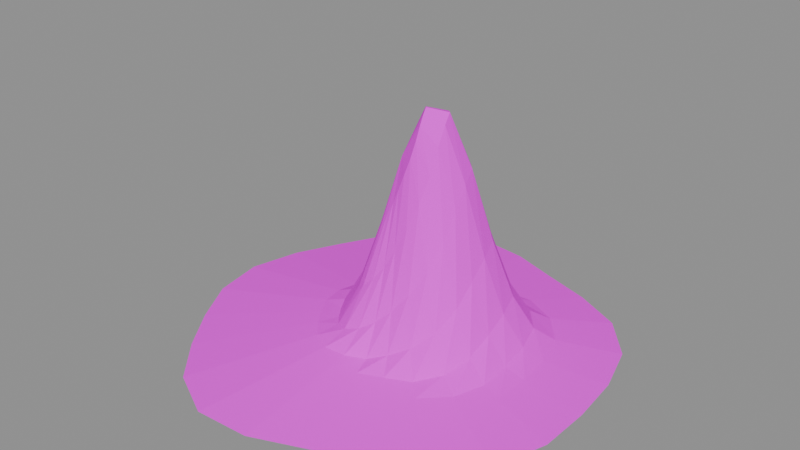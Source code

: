 # Source: needle_mountain_far.blend  (saved by Blender 4.5.90; exported with 4.5.12 LTS)
import bpy
from mathutils import Matrix  # noqa: F401  (used for matrix-valued properties, if any)

bpy.ops.wm.read_factory_settings(use_empty=True)
scene = bpy.context.scene
scene.name = 'Scene'

# ---- images (referenced by path relative to the original .blend; pixels are not part of the script)
import os
ASSET_DIR = os.environ.get("B2B_ASSET_DIR", "")  # directory of the original .blend (textures are referenced by path, not embedded)
HERE = os.path.dirname(os.path.abspath(__file__))  # packed textures are extracted next to this script under _unpacked/

def load_image(name, relpath, width, height, colorspace="sRGB"):
    """Load a texture the original file referenced (path relative to the .blend, or extracted next to this script)."""
    p = next((c for c in (os.path.join(HERE, relpath), os.path.join(ASSET_DIR, relpath)) if relpath and os.path.exists(c)), "")
    if p:
        img = bpy.data.images.load(p, check_existing=True)
        img.name = name
    else:  # same state as the original file: an image datablock whose file is absent (Cycles renders it pink)
        img = bpy.data.images.new(name, width, height)
        img.source = "FILE"
        img.filepath = "//" + (relpath or name)
    img.colorspace_settings.name = colorspace
    return img
img_strata_paint_png = load_image('strata_paint.png', 'strata_paint.png', 1024, 1024, 'sRGB')

# ---- materials (node trees are filled in below, after node groups)
mat_mat_strata_paint_png_002 = bpy.data.materials.new('MAT_strata_paint.png.002')

# ---- material node trees
mat_mat_strata_paint_png_002.use_nodes = True; mat_mat_strata_paint_png_002.node_tree.nodes.clear()
_N = mat_mat_strata_paint_png_002.node_tree.nodes; _L = mat_mat_strata_paint_png_002.node_tree.links
n0 = _N.new('ShaderNodeBsdfPrincipled'); n0.name = 'Principled BSDF'; n0.location = (-200, 100)
n0.inputs[2].default_value = 0.95
n0.inputs[13].default_value = 0.15
n1 = _N.new('ShaderNodeOutputMaterial'); n1.name = 'Material Output'; n1.location = (200, 100)
n2 = _N.new('ShaderNodeTexImage'); n2.name = 'Image Texture'; n2.location = (0, 0)
n2.image = img_strata_paint_png
_L.new(n0.outputs[0], n1.inputs[0])
_L.new(n2.outputs[0], n0.inputs[0])
n1.is_active_output = True

# ---- meshes
me_needle_mountain = bpy.data.meshes.new('needle_mountain')
me_needle_mountain.from_pydata([(0.0, 0.0, 0.7982), (0.08614, 0.0, 0.9442), (0.08583, -0.023, 0.8897), (0.07829, -0.0452, 0.8253), (0.06145, -0.06145, 0.7577), (0.04098, -0.07098, 0.6923), (0.02129, -0.07944, 0.6336), (5.388e-18, -0.08799, 0.5843), (-0.02388, -0.08912, 0.5458), (-0.04516, -0.07822, 0.5191), (-0.06059, -0.06059, 0.5042), (-0.07326, -0.04229, 0.5012), (-0.08409, -0.02253, 0.51), (-0.08786, -1.076e-17, 0.5308), (-0.08224, 0.02204, 0.5633), (-0.0724, 0.0418, 0.6072), (-0.06159, 0.06159, 0.6615), (-0.04602, 0.07971, 0.7239), (-0.02375, 0.08863, 0.791), (-1.58e-17, 0.08601, 0.8578), (0.02115, 0.07895, 0.9181), (0.04184, 0.07247, 0.9655), (0.06244, 0.06244, 0.994), (0.07743, 0.04471, 1.0), (0.08398, 0.0225, 0.9826), (0.1723, 0.0, 0.8786), (0.1717, -0.046, 0.78), (0.1566, -0.0904, 0.6713), (0.1229, -0.1229, 0.5657), (0.08196, -0.142, 0.4724), (0.04257, -0.1589, 0.3956), (1.078e-17, -0.176, 0.3364), (-0.04776, -0.1782, 0.2936), (-0.09032, -0.1564, 0.2655), (-0.1212, -0.1212, 0.2505), (-0.1465, -0.08459, 0.2475), (-0.1682, -0.04507, 0.2564), (-0.1757, -2.152e-17, 0.2776), (-0.1645, 0.04407, 0.3127), (-0.1448, 0.0836, 0.3634), (-0.1232, 0.1232, 0.4312), (-0.09204, 0.1594, 0.5164), (-0.04749, 0.1773, 0.6166), (-3.16e-17, 0.172, 0.7251), (0.04231, 0.1579, 0.8308), (0.08368, 0.1449, 0.9186), (0.1249, 0.1249, 0.9738), (0.1549, 0.08941, 0.9855), (0.168, 0.045, 0.9516), (0.2584, 0.0, 0.6431), (0.2575, -0.06899, 0.538), (0.2349, -0.1356, 0.4295), (0.1843, -0.1843, 0.3323), (0.1229, -0.2129, 0.2535), (0.06386, -0.2383, 0.1943), (1.616e-17, -0.264, 0.1524), (-0.07164, -0.2674, 0.1243), (-0.1355, -0.2347, 0.1069), (-0.1818, -0.1818, 0.09792), (-0.2198, -0.1269, 0.09617), (-0.2523, -0.0676, 0.1014), (-0.2636, -3.228e-17, 0.1142), (-0.2467, 0.06611, 0.1366), (-0.2172, 0.1254, 0.1711), (-0.1848, 0.1848, 0.2211), (-0.1381, 0.2391, 0.2898), (-0.07124, 0.2659, 0.3781), (-4.74e-17, 0.258, 0.4822), (0.06346, 0.2368, 0.5913), (0.1255, 0.2174, 0.6876), (0.1873, 0.1873, 0.7504), (0.2323, 0.1341, 0.764), (0.2519, 0.06751, 0.7249), (0.3446, 0.0, 0.3703), (0.3433, -0.09199, 0.2919), (0.3132, -0.1808, 0.2162), (0.2458, -0.2458, 0.1535), (0.1639, -0.2839, 0.107), (0.08515, -0.3178, 0.07509), (2.155e-17, -0.352, 0.07376), (-0.09552, -0.3565, 0.07376), (-0.1806, -0.3129, 0.07376), (-0.2424, -0.2424, 0.07376), (-0.293, -0.1692, 0.07376), (-0.3364, -0.09013, 0.07376), (-0.3514, -4.304e-17, 0.07376), (-0.329, 0.08815, 0.07376), (-0.2896, 0.1672, 0.07376), (-0.2463, 0.2463, 0.08919), (-0.1841, 0.3188, 0.1279), (-0.09499, 0.3545, 0.1824), (-6.32e-17, 0.344, 0.2522), (0.08462, 0.3158, 0.3311), (0.1674, 0.2899, 0.4048), (0.2498, 0.2498, 0.4549), (0.3097, 0.1788, 0.4659), (0.3359, 0.09001, 0.4344), (0.4307, 0.0, 0.1677), (0.4292, -0.115, 0.1246), (0.3915, -0.226, 0.08558), (0.3072, -0.3072, 0.06147), (0.2049, -0.3549, 0.06147), (0.1064, -0.3972, 0.06147), (2.694e-17, -0.44, 0.06147), (-0.1194, -0.4456, 0.06147), (-0.2258, -0.3911, 0.06147), (-0.303, -0.303, 0.06147), (-0.3663, -0.2115, 0.06147), (-0.4205, -0.1127, 0.06147), (-0.4393, -5.38e-17, 0.06147), (-0.4112, 0.1102, 0.06147), (-0.362, 0.209, 0.06147), (-0.3079, 0.3079, 0.06147), (-0.2301, 0.3985, 0.06147), (-0.1187, 0.4431, 0.0692), (-7.9e-17, 0.43, 0.1038), (0.1058, 0.3947, 0.1458), (0.2092, 0.3624, 0.1875), (0.3122, 0.3122, 0.2169), (0.3872, 0.2235, 0.2235), (0.4199, 0.1125, 0.2047), (0.5169, 0.0, 0.05976), (0.515, -0.138, 0.04918), (0.4697, -0.2712, 0.04918), (0.3687, -0.3687, 0.04918), (0.2459, -0.4259, 0.04918), (0.1277, -0.4767, 0.04918), (3.233e-17, -0.528, 0.04918), (-0.1433, -0.5347, 0.04918), (-0.271, -0.4693, 0.04918), (-0.3636, -0.3636, 0.04918), (-0.4395, -0.2538, 0.04918), (-0.5046, -0.1352, 0.04918), (-0.5271, -6.456e-17, 0.04918), (-0.4934, 0.1322, 0.04918), (-0.4344, 0.2508, 0.04918), (-0.3695, 0.3695, 0.04918), (-0.2761, 0.4782, 0.04918), (-0.1425, 0.5318, 0.04918), (-9.48e-17, 0.516, 0.04918), (0.1269, 0.4737, 0.05052), (0.251, 0.4348, 0.06831), (0.3747, 0.3747, 0.08135), (0.4646, 0.2682, 0.08434), (0.5039, 0.135, 0.07592), (0.603, 0.0, 0.03688), (0.6008, -0.161, 0.03688), (0.548, -0.3164, 0.03688), (0.4302, -0.4302, 0.03688), (0.2869, -0.4969, 0.03688), (0.149, -0.5561, 0.03688), (3.772e-17, -0.6159, 0.03688), (-0.1672, -0.6239, 0.03688), (-0.3161, -0.5475, 0.03688), (-0.4242, -0.4242, 0.03688), (-0.5128, -0.2961, 0.03688), (-0.5887, -0.1577, 0.03688), (-0.615, -7.531e-17, 0.03688), (-0.5757, 0.1543, 0.03688), (-0.5068, 0.2926, 0.03688), (-0.4311, 0.4311, 0.03688), (-0.3221, 0.558, 0.03688), (-0.1662, 0.6204, 0.03688), (-1.106e-16, 0.6021, 0.03688), (0.1481, 0.5526, 0.03688), (0.2929, 0.5073, 0.03688), (0.4371, 0.4371, 0.03688), (0.542, 0.3129, 0.03688), (0.5878, 0.1575, 0.03688), (0.6892, 0.0, 0.02459), (0.6866, -0.184, 0.02459), (0.6263, -0.3616, 0.02459), (0.4916, -0.4916, 0.02459), (0.3278, -0.5678, 0.02459), (0.1703, -0.6356, 0.02459), (4.31e-17, -0.7039, 0.02459), (-0.191, -0.713, 0.02459), (-0.3613, -0.6257, 0.02459), (-0.4848, -0.4848, 0.02459), (-0.5861, -0.3384, 0.02459), (-0.6727, -0.1803, 0.02459), (-0.7028, -8.607e-17, 0.02459), (-0.6579, 0.1763, 0.02459), (-0.5792, 0.3344, 0.02459), (-0.4927, 0.4927, 0.02459), (-0.3682, 0.6377, 0.02459), (-0.19, 0.709, 0.02459), (-1.264e-16, 0.6881, 0.02459), (0.1692, 0.6316, 0.02459), (0.3347, 0.5798, 0.02459), (0.4995, 0.4995, 0.02459), (0.6195, 0.3576, 0.02459), (0.6718, 0.18, 0.02459), (0.7753, 0.0, 0.01229), (0.7725, -0.207, 0.01229), (0.7046, -0.4068, 0.01229), (0.553, -0.553, 0.01229), (0.3688, -0.6388, 0.01229), (0.1916, -0.715, 0.01229), (4.849e-17, -0.7919, 0.01229), (-0.2149, -0.8021, 0.01229), (-0.4064, -0.704, 0.01229), (-0.5453, -0.5453, 0.01229), (-0.6593, -0.3807, 0.01229), (-0.7568, -0.2028, 0.01229), (-0.7907, -9.683e-17, 0.01229), (-0.7402, 0.1983, 0.01229), (-0.6516, 0.3762, 0.01229), (-0.5543, 0.5543, 0.01229), (-0.4142, 0.7174, 0.01229), (-0.2137, 0.7976, 0.01229), (-1.422e-16, 0.7741, 0.01229), (0.1904, 0.7105, 0.01229), (0.3766, 0.6522, 0.01229), (0.562, 0.562, 0.01229), (0.6969, 0.4023, 0.01229), (0.7558, 0.2025, 0.01229), (0.8614, 0.0, 0.0), (0.8583, -0.23, 0.0), (0.7829, -0.452, 0.0), (0.6145, -0.6145, 0.0), (0.4098, -0.7098, 0.0), (0.2129, -0.7944, 0.0), (5.388e-17, -0.8799, 0.0), (-0.2388, -0.8912, 0.0), (-0.4516, -0.7822, 0.0), (-0.6059, -0.6059, 0.0), (-0.7326, -0.4229, 0.0), (-0.8409, -0.2253, 0.0), (-0.8786, -1.076e-16, 0.0), (-0.8224, 0.2204, 0.0), (-0.724, 0.418, 0.0), (-0.6159, 0.6159, 0.0), (-0.4602, 0.7971, 0.0), (-0.2375, 0.8863, 0.0), (-1.58e-16, 0.8601, 0.0), (0.2115, 0.7895, 0.0), (0.4184, 0.7247, 0.0), (0.6244, 0.6244, 0.0), (0.7743, 0.4471, 0.0), (0.8398, 0.225, 0.0)], [], [(0, 2, 1), (0, 3, 2), (0, 4, 3), (0, 5, 4), (0, 6, 5), (0, 7, 6), (0, 8, 7), (0, 9, 8), (0, 10, 9), (0, 11, 10), (0, 12, 11), (0, 13, 12), (0, 14, 13), (0, 15, 14), (0, 16, 15), (0, 17, 16), (0, 18, 17), (0, 19, 18), (0, 20, 19), (0, 21, 20), (0, 22, 21), (0, 23, 22), (0, 24, 23), (0, 1, 24), (1, 2, 26, 25), (2, 3, 27, 26), (3, 4, 28, 27), (4, 5, 29, 28), (5, 6, 30, 29), (6, 7, 31, 30), (7, 8, 32, 31), (8, 9, 33, 32), (9, 10, 34, 33), (10, 11, 35, 34), (11, 12, 36, 35), (12, 13, 37, 36), (13, 14, 38, 37), (14, 15, 39, 38), (15, 16, 40, 39), (16, 17, 41, 40), (17, 18, 42, 41), (18, 19, 43, 42), (19, 20, 44, 43), (20, 21, 45, 44), (21, 22, 46, 45), (22, 23, 47, 46), (23, 24, 48, 47), (24, 1, 25, 48), (25, 26, 50, 49), (26, 27, 51, 50), (27, 28, 52, 51), (28, 29, 53, 52), (29, 30, 54, 53), (30, 31, 55, 54), (31, 32, 56, 55), (32, 33, 57, 56), (33, 34, 58, 57), (34, 35, 59, 58), (35, 36, 60, 59), (36, 37, 61, 60), (37, 38, 62, 61), (38, 39, 63, 62), (39, 40, 64, 63), (40, 41, 65, 64), (41, 42, 66, 65), (42, 43, 67, 66), (43, 44, 68, 67), (44, 45, 69, 68), (45, 46, 70, 69), (46, 47, 71, 70), (47, 48, 72, 71), (48, 25, 49, 72), (49, 50, 74, 73), (50, 51, 75, 74), (51, 52, 76, 75), (52, 53, 77, 76), (53, 54, 78, 77), (54, 55, 79, 78), (55, 56, 80, 79), (56, 57, 81, 80), (57, 58, 82, 81), (58, 59, 83, 82), (59, 60, 84, 83), (60, 61, 85, 84), (61, 62, 86, 85), (62, 63, 87, 86), (63, 64, 88, 87), (64, 65, 89, 88), (65, 66, 90, 89), (66, 67, 91, 90), (67, 68, 92, 91), (68, 69, 93, 92), (69, 70, 94, 93), (70, 71, 95, 94), (71, 72, 96, 95), (72, 49, 73, 96), (73, 74, 98, 97), (74, 75, 99, 98), (75, 76, 100, 99), (76, 77, 101, 100), (77, 78, 102, 101), (78, 79, 103, 102), (79, 80, 104, 103), (80, 81, 105, 104), (81, 82, 106, 105), (82, 83, 107, 106), (83, 84, 108, 107), (84, 85, 109, 108), (85, 86, 110, 109), (86, 87, 111, 110), (87, 88, 112, 111), (88, 89, 113, 112), (89, 90, 114, 113), (90, 91, 115, 114), (91, 92, 116, 115), (92, 93, 117, 116), (93, 94, 118, 117), (94, 95, 119, 118), (95, 96, 120, 119), (96, 73, 97, 120), (97, 98, 122, 121), (98, 99, 123, 122), (99, 100, 124, 123), (100, 101, 125, 124), (101, 102, 126, 125), (102, 103, 127, 126), (103, 104, 128, 127), (104, 105, 129, 128), (105, 106, 130, 129), (106, 107, 131, 130), (107, 108, 132, 131), (108, 109, 133, 132), (109, 110, 134, 133), (110, 111, 135, 134), (111, 112, 136, 135), (112, 113, 137, 136), (113, 114, 138, 137), (114, 115, 139, 138), (115, 116, 140, 139), (116, 117, 141, 140), (117, 118, 142, 141), (118, 119, 143, 142), (119, 120, 144, 143), (120, 97, 121, 144), (121, 122, 146, 145), (122, 123, 147, 146), (123, 124, 148, 147), (124, 125, 149, 148), (125, 126, 150, 149), (126, 127, 151, 150), (127, 128, 152, 151), (128, 129, 153, 152), (129, 130, 154, 153), (130, 131, 155, 154), (131, 132, 156, 155), (132, 133, 157, 156), (133, 134, 158, 157), (134, 135, 159, 158), (135, 136, 160, 159), (136, 137, 161, 160), (137, 138, 162, 161), (138, 139, 163, 162), (139, 140, 164, 163), (140, 141, 165, 164), (141, 142, 166, 165), (142, 143, 167, 166), (143, 144, 168, 167), (144, 121, 145, 168), (145, 146, 170, 169), (146, 147, 171, 170), (147, 148, 172, 171), (148, 149, 173, 172), (149, 150, 174, 173), (150, 151, 175, 174), (151, 152, 176, 175), (152, 153, 177, 176), (153, 154, 178, 177), (154, 155, 179, 178), (155, 156, 180, 179), (156, 157, 181, 180), (157, 158, 182, 181), (158, 159, 183, 182), (159, 160, 184, 183), (160, 161, 185, 184), (161, 162, 186, 185), (162, 163, 187, 186), (163, 164, 188, 187), (164, 165, 189, 188), (165, 166, 190, 189), (166, 167, 191, 190), (167, 168, 192, 191), (168, 145, 169, 192), (169, 170, 194, 193), (170, 171, 195, 194), (171, 172, 196, 195), (172, 173, 197, 196), (173, 174, 198, 197), (174, 175, 199, 198), (175, 176, 200, 199), (176, 177, 201, 200), (177, 178, 202, 201), (178, 179, 203, 202), (179, 180, 204, 203), (180, 181, 205, 204), (181, 182, 206, 205), (182, 183, 207, 206), (183, 184, 208, 207), (184, 185, 209, 208), (185, 186, 210, 209), (186, 187, 211, 210), (187, 188, 212, 211), (188, 189, 213, 212), (189, 190, 214, 213), (190, 191, 215, 214), (191, 192, 216, 215), (192, 169, 193, 216), (193, 194, 218, 217), (194, 195, 219, 218), (195, 196, 220, 219), (196, 197, 221, 220), (197, 198, 222, 221), (198, 199, 223, 222), (199, 200, 224, 223), (200, 201, 225, 224), (201, 202, 226, 225), (202, 203, 227, 226), (203, 204, 228, 227), (204, 205, 229, 228), (205, 206, 230, 229), (206, 207, 231, 230), (207, 208, 232, 231), (208, 209, 233, 232), (209, 210, 234, 233), (210, 211, 235, 234), (211, 212, 236, 235), (212, 213, 237, 236), (213, 214, 238, 237), (214, 215, 239, 238), (215, 216, 240, 239), (216, 193, 217, 240), (240, 217, 218, 219, 220, 221, 222, 223, 224, 225, 226, 227, 228, 229, 230, 231, 232, 233, 234, 235, 236, 237, 238, 239)])
_uv = me_needle_mountain.uv_layers.new(name='StrataUV')
_uv.uv.foreach_set('vector', [0.5, 1.024, 0.04167, 0.8897, 0.0, 0.9442, 0.5, 1.024, 0.08333, 0.8253, 0.04167, 0.8897, 0.5, 1.024, 0.125, 0.7577, 0.08333, 0.8253, 0.5, 1.024, 0.1667, 0.6923, 0.125, 0.7577, 0.5, 1.024, 0.2083, 0.6336, 0.1667, 0.6923, 0.5, 1.024, 0.25, 0.5843, 0.2083, 0.6336, 0.5, 1.024, 0.2917, 0.5458, 0.25, 0.5843, 0.5, 1.024, 0.3333, 0.5191, 0.2917, 0.5458, 0.5, 1.024, 0.375, 0.5042, 0.3333, 0.5191, 0.5, 1.024, 0.4167, 0.5012, 0.375, 0.5042, 0.5, 1.024, 0.4583, 0.51, 0.4167, 0.5012, 0.5, 1.024, 0.5, 0.5308, 0.4583, 0.51, 0.5, 1.024, 0.5417, 0.5633, 0.5, 0.5308, 0.5, 1.024, 0.5833, 0.6072, 0.5417, 0.5633, 0.5, 1.024, 0.625, 0.6615, 0.5833, 0.6072, 0.5, 1.024, 0.6667, 0.7239, 0.625, 0.6615, 0.5, 1.024, 0.7083, 0.791, 0.6667, 0.7239, 0.5, 1.024, 0.75, 0.8578, 0.7083, 0.791, 0.5, 1.024, 0.7917, 0.9181, 0.75, 0.8578, 0.5, 1.024, 0.8333, 0.9655, 0.7917, 0.9181, 0.5, 1.024, 0.875, 0.994, 0.8333, 0.9655, 0.5, 1.024, 0.9167, 1.0, 0.875, 0.994, 0.5, 1.024, 0.9583, 0.9826, 0.9167, 1.0, 0.5, 1.024, 0.0, 0.9442, 0.9583, 0.9826, 0.0, 0.9442, 0.04167, 0.8897, 0.04167, 0.78, 0.0, 0.8786, 0.04167, 0.8897, 0.08333, 0.8253, 0.08333, 0.6713, 0.04167, 0.78, 0.08333, 0.8253, 0.125, 0.7577, 0.125, 0.5657, 0.08333, 0.6713, 0.125, 0.7577, 0.1667, 0.6923, 0.1667, 0.4724, 0.125, 0.5657, 0.1667, 0.6923, 0.2083, 0.6336, 0.2083, 0.3956, 0.1667, 0.4724, 0.2083, 0.6336, 0.25, 0.5843, 0.25, 0.3364, 0.2083, 0.3956, 0.25, 0.5843, 0.2917, 0.5458, 0.2917, 0.2936, 0.25, 0.3364, 0.2917, 0.5458, 0.3333, 0.5191, 0.3333, 0.2655, 0.2917, 0.2936, 0.3333, 0.5191, 0.375, 0.5042, 0.375, 0.2505, 0.3333, 0.2655, 0.375, 0.5042, 0.4167, 0.5012, 0.4167, 0.2475, 0.375, 0.2505, 0.4167, 0.5012, 0.4583, 0.51, 0.4583, 0.2564, 0.4167, 0.2475, 0.4583, 0.51, 0.5, 0.5308, 0.5, 0.2776, 0.4583, 0.2564, 0.5, 0.5308, 0.5417, 0.5633, 0.5417, 0.3127, 0.5, 0.2776, 0.5417, 0.5633, 0.5833, 0.6072, 0.5833, 0.3634, 0.5417, 0.3127, 0.5833, 0.6072, 0.625, 0.6615, 0.625, 0.4312, 0.5833, 0.3634, 0.625, 0.6615, 0.6667, 0.7239, 0.6667, 0.5164, 0.625, 0.4312, 0.6667, 0.7239, 0.7083, 0.791, 0.7083, 0.6166, 0.6667, 0.5164, 0.7083, 0.791, 0.75, 0.8578, 0.75, 0.7251, 0.7083, 0.6166, 0.75, 0.8578, 0.7917, 0.9181, 0.7917, 0.8308, 0.75, 0.7251, 0.7917, 0.9181, 0.8333, 0.9655, 0.8333, 0.9186, 0.7917, 0.8308, 0.8333, 0.9655, 0.875, 0.994, 0.875, 0.9738, 0.8333, 0.9186, 0.875, 0.994, 0.9167, 1.0, 0.9167, 0.9855, 0.875, 0.9738, 0.9167, 1.0, 0.9583, 0.9826, 0.9583, 0.9516, 0.9167, 0.9855, 0.9583, 0.9826, 0.0, 0.9442, 0.0, 0.8786, 0.9583, 0.9516, 0.0, 0.8786, 0.04167, 0.78, 0.04167, 0.538, 0.0, 0.6431, 0.04167, 0.78, 0.08333, 0.6713, 0.08333, 0.4295, 0.04167, 0.538, 0.08333, 0.6713, 0.125, 0.5657, 0.125, 0.3323, 0.08333, 0.4295, 0.125, 0.5657, 0.1667, 0.4724, 0.1667, 0.2535, 0.125, 0.3323, 0.1667, 0.4724, 0.2083, 0.3956, 0.2083, 0.1943, 0.1667, 0.2535, 0.2083, 0.3956, 0.25, 0.3364, 0.25, 0.1524, 0.2083, 0.1943, 0.25, 0.3364, 0.2917, 0.2936, 0.2917, 0.1243, 0.25, 0.1524, 0.2917, 0.2936, 0.3333, 0.2655, 0.3333, 0.1069, 0.2917, 0.1243, 0.3333, 0.2655, 0.375, 0.2505, 0.375, 0.09792, 0.3333, 0.1069, 0.375, 0.2505, 0.4167, 0.2475, 0.4167, 0.09617, 0.375, 0.09792, 0.4167, 0.2475, 0.4583, 0.2564, 0.4583, 0.1014, 0.4167, 0.09617, 0.4583, 0.2564, 0.5, 0.2776, 0.5, 0.1142, 0.4583, 0.1014, 0.5, 0.2776, 0.5417, 0.3127, 0.5417, 0.1366, 0.5, 0.1142, 0.5417, 0.3127, 0.5833, 0.3634, 0.5833, 0.1711, 0.5417, 0.1366, 0.5833, 0.3634, 0.625, 0.4312, 0.625, 0.2211, 0.5833, 0.1711, 0.625, 0.4312, 0.6667, 0.5164, 0.6667, 0.2898, 0.625, 0.2211, 0.6667, 0.5164, 0.7083, 0.6166, 0.7083, 0.3781, 0.6667, 0.2898, 0.7083, 0.6166, 0.75, 0.7251, 0.75, 0.4822, 0.7083, 0.3781, 0.75, 0.7251, 0.7917, 0.8308, 0.7917, 0.5913, 0.75, 0.4822, 0.7917, 0.8308, 0.8333, 0.9186, 0.8333, 0.6876, 0.7917, 0.5913, 0.8333, 0.9186, 0.875, 0.9738, 0.875, 0.7504, 0.8333, 0.6876, 0.875, 0.9738, 0.9167, 0.9855, 0.9167, 0.764, 0.875, 0.7504, 0.9167, 0.9855, 0.9583, 0.9516, 0.9583, 0.7249, 0.9167, 0.764, 0.9583, 0.9516, 0.0, 0.8786, 0.0, 0.6431, 0.9583, 0.7249, 0.0, 0.6431, 0.04167, 0.538, 0.04167, 0.2919, 0.0, 0.3703, 0.04167, 0.538, 0.08333, 0.4295, 0.08333, 0.2162, 0.04167, 0.2919, 0.08333, 0.4295, 0.125, 0.3323, 0.125, 0.1535, 0.08333, 0.2162, 0.125, 0.3323, 0.1667, 0.2535, 0.1667, 0.107, 0.125, 0.1535, 0.1667, 0.2535, 0.2083, 0.1943, 0.2083, 0.07509, 0.1667, 0.107, 0.2083, 0.1943, 0.25, 0.1524, 0.25, 0.07376, 0.2083, 0.07509, 0.25, 0.1524, 0.2917, 0.1243, 0.2917, 0.07376, 0.25, 0.07376, 0.2917, 0.1243, 0.3333, 0.1069, 0.3333, 0.07376, 0.2917, 0.07376, 0.3333, 0.1069, 0.375, 0.09792, 0.375, 0.07376, 0.3333, 0.07376, 0.375, 0.09792, 0.4167, 0.09617, 0.4167, 0.07376, 0.375, 0.07376, 0.4167, 0.09617, 0.4583, 0.1014, 0.4583, 0.07376, 0.4167, 0.07376, 0.4583, 0.1014, 0.5, 0.1142, 0.5, 0.07376, 0.4583, 0.07376, 0.5, 0.1142, 0.5417, 0.1366, 0.5417, 0.07376, 0.5, 0.07376, 0.5417, 0.1366, 0.5833, 0.1711, 0.5833, 0.07376, 0.5417, 0.07376, 0.5833, 0.1711, 0.625, 0.2211, 0.625, 0.08919, 0.5833, 0.07376, 0.625, 0.2211, 0.6667, 0.2898, 0.6667, 0.1279, 0.625, 0.08919, 0.6667, 0.2898, 0.7083, 0.3781, 0.7083, 0.1824, 0.6667, 0.1279, 0.7083, 0.3781, 0.75, 0.4822, 0.75, 0.2522, 0.7083, 0.1824, 0.75, 0.4822, 0.7917, 0.5913, 0.7917, 0.3311, 0.75, 0.2522, 0.7917, 0.5913, 0.8333, 0.6876, 0.8333, 0.4048, 0.7917, 0.3311, 0.8333, 0.6876, 0.875, 0.7504, 0.875, 0.4549, 0.8333, 0.4048, 0.875, 0.7504, 0.9167, 0.764, 0.9167, 0.4659, 0.875, 0.4549, 0.9167, 0.764, 0.9583, 0.7249, 0.9583, 0.4344, 0.9167, 0.4659, 0.9583, 0.7249, 0.0, 0.6431, 0.0, 0.3703, 0.9583, 0.4344, 0.0, 0.3703, 0.04167, 0.2919, 0.04167, 0.1246, 0.0, 0.1677, 0.04167, 0.2919, 0.08333, 0.2162, 0.08333, 0.08558, 0.04167, 0.1246, 0.08333, 0.2162, 0.125, 0.1535, 0.125, 0.06147, 0.08333, 0.08558, 0.125, 0.1535, 0.1667, 0.107, 0.1667, 0.06147, 0.125, 0.06147, 0.1667, 0.107, 0.2083, 0.07509, 0.2083, 0.06147, 0.1667, 0.06147, 0.2083, 0.07509, 0.25, 0.07376, 0.25, 0.06147, 0.2083, 0.06147, 0.25, 0.07376, 0.2917, 0.07376, 0.2917, 0.06147, 0.25, 0.06147, 0.2917, 0.07376, 0.3333, 0.07376, 0.3333, 0.06147, 0.2917, 0.06147, 0.3333, 0.07376, 0.375, 0.07376, 0.375, 0.06147, 0.3333, 0.06147, 0.375, 0.07376, 0.4167, 0.07376, 0.4167, 0.06147, 0.375, 0.06147, 0.4167, 0.07376, 0.4583, 0.07376, 0.4583, 0.06147, 0.4167, 0.06147, 0.4583, 0.07376, 0.5, 0.07376, 0.5, 0.06147, 0.4583, 0.06147, 0.5, 0.07376, 0.5417, 0.07376, 0.5417, 0.06147, 0.5, 0.06147, 0.5417, 0.07376, 0.5833, 0.07376, 0.5833, 0.06147, 0.5417, 0.06147, 0.5833, 0.07376, 0.625, 0.08919, 0.625, 0.06147, 0.5833, 0.06147, 0.625, 0.08919, 0.6667, 0.1279, 0.6667, 0.06147, 0.625, 0.06147, 0.6667, 0.1279, 0.7083, 0.1824, 0.7083, 0.0692, 0.6667, 0.06147, 0.7083, 0.1824, 0.75, 0.2522, 0.75, 0.1038, 0.7083, 0.0692, 0.75, 0.2522, 0.7917, 0.3311, 0.7917, 0.1458, 0.75, 0.1038, 0.7917, 0.3311, 0.8333, 0.4048, 0.8333, 0.1875, 0.7917, 0.1458, 0.8333, 0.4048, 0.875, 0.4549, 0.875, 0.2169, 0.8333, 0.1875, 0.875, 0.4549, 0.9167, 0.4659, 0.9167, 0.2235, 0.875, 0.2169, 0.9167, 0.4659, 0.9583, 0.4344, 0.9583, 0.2047, 0.9167, 0.2235, 0.9583, 0.4344, 0.0, 0.3703, 0.0, 0.1677, 0.9583, 0.2047, 0.0, 0.1677, 0.04167, 0.1246, 0.04167, 0.04918, 0.0, 0.05976, 0.04167, 0.1246, 0.08333, 0.08558, 0.08333, 0.04918, 0.04167, 0.04918, 0.08333, 0.08558, 0.125, 0.06147, 0.125, 0.04918, 0.08333, 0.04918, 0.125, 0.06147, 0.1667, 0.06147, 0.1667, 0.04918, 0.125, 0.04918, 0.1667, 0.06147, 0.2083, 0.06147, 0.2083, 0.04918, 0.1667, 0.04918, 0.2083, 0.06147, 0.25, 0.06147, 0.25, 0.04918, 0.2083, 0.04918, 0.25, 0.06147, 0.2917, 0.06147, 0.2917, 0.04918, 0.25, 0.04918, 0.2917, 0.06147, 0.3333, 0.06147, 0.3333, 0.04918, 0.2917, 0.04918, 0.3333, 0.06147, 0.375, 0.06147, 0.375, 0.04918, 0.3333, 0.04918, 0.375, 0.06147, 0.4167, 0.06147, 0.4167, 0.04918, 0.375, 0.04918, 0.4167, 0.06147, 0.4583, 0.06147, 0.4583, 0.04918, 0.4167, 0.04918, 0.4583, 0.06147, 0.5, 0.06147, 0.5, 0.04918, 0.4583, 0.04918, 0.5, 0.06147, 0.5417, 0.06147, 0.5417, 0.04918, 0.5, 0.04918, 0.5417, 0.06147, 0.5833, 0.06147, 0.5833, 0.04918, 0.5417, 0.04918, 0.5833, 0.06147, 0.625, 0.06147, 0.625, 0.04918, 0.5833, 0.04918, 0.625, 0.06147, 0.6667, 0.06147, 0.6667, 0.04918, 0.625, 0.04918, 0.6667, 0.06147, 0.7083, 0.0692, 0.7083, 0.04918, 0.6667, 0.04918, 0.7083, 0.0692, 0.75, 0.1038, 0.75, 0.04918, 0.7083, 0.04918, 0.75, 0.1038, 0.7917, 0.1458, 0.7917, 0.05052, 0.75, 0.04918, 0.7917, 0.1458, 0.8333, 0.1875, 0.8333, 0.06831, 0.7917, 0.05052, 0.8333, 0.1875, 0.875, 0.2169, 0.875, 0.08135, 0.8333, 0.06831, 0.875, 0.2169, 0.9167, 0.2235, 0.9167, 0.08434, 0.875, 0.08135, 0.9167, 0.2235, 0.9583, 0.2047, 0.9583, 0.07592, 0.9167, 0.08434, 0.9583, 0.2047, 0.0, 0.1677, 0.0, 0.05976, 0.9583, 0.07592, 0.0, 0.05976, 0.04167, 0.04918, 0.04167, 0.03688, 0.0, 0.03688, 0.04167, 0.04918, 0.08333, 0.04918, 0.08333, 0.03688, 0.04167, 0.03688, 0.08333, 0.04918, 0.125, 0.04918, 0.125, 0.03688, 0.08333, 0.03688, 0.125, 0.04918, 0.1667, 0.04918, 0.1667, 0.03688, 0.125, 0.03688, 0.1667, 0.04918, 0.2083, 0.04918, 0.2083, 0.03688, 0.1667, 0.03688, 0.2083, 0.04918, 0.25, 0.04918, 0.25, 0.03688, 0.2083, 0.03688, 0.25, 0.04918, 0.2917, 0.04918, 0.2917, 0.03688, 0.25, 0.03688, 0.2917, 0.04918, 0.3333, 0.04918, 0.3333, 0.03688, 0.2917, 0.03688, 0.3333, 0.04918, 0.375, 0.04918, 0.375, 0.03688, 0.3333, 0.03688, 0.375, 0.04918, 0.4167, 0.04918, 0.4167, 0.03688, 0.375, 0.03688, 0.4167, 0.04918, 0.4583, 0.04918, 0.4583, 0.03688, 0.4167, 0.03688, 0.4583, 0.04918, 0.5, 0.04918, 0.5, 0.03688, 0.4583, 0.03688, 0.5, 0.04918, 0.5417, 0.04918, 0.5417, 0.03688, 0.5, 0.03688, 0.5417, 0.04918, 0.5833, 0.04918, 0.5833, 0.03688, 0.5417, 0.03688, 0.5833, 0.04918, 0.625, 0.04918, 0.625, 0.03688, 0.5833, 0.03688, 0.625, 0.04918, 0.6667, 0.04918, 0.6667, 0.03688, 0.625, 0.03688, 0.6667, 0.04918, 0.7083, 0.04918, 0.7083, 0.03688, 0.6667, 0.03688, 0.7083, 0.04918, 0.75, 0.04918, 0.75, 0.03688, 0.7083, 0.03688, 0.75, 0.04918, 0.7917, 0.05052, 0.7917, 0.03688, 0.75, 0.03688, 0.7917, 0.05052, 0.8333, 0.06831, 0.8333, 0.03688, 0.7917, 0.03688, 0.8333, 0.06831, 0.875, 0.08135, 0.875, 0.03688, 0.8333, 0.03688, 0.875, 0.08135, 0.9167, 0.08434, 0.9167, 0.03688, 0.875, 0.03688, 0.9167, 0.08434, 0.9583, 0.07592, 0.9583, 0.03688, 0.9167, 0.03688, 0.9583, 0.07592, 0.0, 0.05976, 0.0, 0.03688, 0.9583, 0.03688, 0.0, 0.03688, 0.04167, 0.03688, 0.04167, 0.02459, 0.0, 0.02459, 0.04167, 0.03688, 0.08333, 0.03688, 0.08333, 0.02459, 0.04167, 0.02459, 0.08333, 0.03688, 0.125, 0.03688, 0.125, 0.02459, 0.08333, 0.02459, 0.125, 0.03688, 0.1667, 0.03688, 0.1667, 0.02459, 0.125, 0.02459, 0.1667, 0.03688, 0.2083, 0.03688, 0.2083, 0.02459, 0.1667, 0.02459, 0.2083, 0.03688, 0.25, 0.03688, 0.25, 0.02459, 0.2083, 0.02459, 0.25, 0.03688, 0.2917, 0.03688, 0.2917, 0.02459, 0.25, 0.02459, 0.2917, 0.03688, 0.3333, 0.03688, 0.3333, 0.02459, 0.2917, 0.02459, 0.3333, 0.03688, 0.375, 0.03688, 0.375, 0.02459, 0.3333, 0.02459, 0.375, 0.03688, 0.4167, 0.03688, 0.4167, 0.02459, 0.375, 0.02459, 0.4167, 0.03688, 0.4583, 0.03688, 0.4583, 0.02459, 0.4167, 0.02459, 0.4583, 0.03688, 0.5, 0.03688, 0.5, 0.02459, 0.4583, 0.02459, 0.5, 0.03688, 0.5417, 0.03688, 0.5417, 0.02459, 0.5, 0.02459, 0.5417, 0.03688, 0.5833, 0.03688, 0.5833, 0.02459, 0.5417, 0.02459, 0.5833, 0.03688, 0.625, 0.03688, 0.625, 0.02459, 0.5833, 0.02459, 0.625, 0.03688, 0.6667, 0.03688, 0.6667, 0.02459, 0.625, 0.02459, 0.6667, 0.03688, 0.7083, 0.03688, 0.7083, 0.02459, 0.6667, 0.02459, 0.7083, 0.03688, 0.75, 0.03688, 0.75, 0.02459, 0.7083, 0.02459, 0.75, 0.03688, 0.7917, 0.03688, 0.7917, 0.02459, 0.75, 0.02459, 0.7917, 0.03688, 0.8333, 0.03688, 0.8333, 0.02459, 0.7917, 0.02459, 0.8333, 0.03688, 0.875, 0.03688, 0.875, 0.02459, 0.8333, 0.02459, 0.875, 0.03688, 0.9167, 0.03688, 0.9167, 0.02459, 0.875, 0.02459, 0.9167, 0.03688, 0.9583, 0.03688, 0.9583, 0.02459, 0.9167, 0.02459, 0.9583, 0.03688, 0.0, 0.03688, 0.0, 0.02459, 0.9583, 0.02459, 0.0, 0.02459, 0.04167, 0.02459, 0.04167, 0.01229, 0.0, 0.01229, 0.04167, 0.02459, 0.08333, 0.02459, 0.08333, 0.01229, 0.04167, 0.01229, 0.08333, 0.02459, 0.125, 0.02459, 0.125, 0.01229, 0.08333, 0.01229, 0.125, 0.02459, 0.1667, 0.02459, 0.1667, 0.01229, 0.125, 0.01229, 0.1667, 0.02459, 0.2083, 0.02459, 0.2083, 0.01229, 0.1667, 0.01229, 0.2083, 0.02459, 0.25, 0.02459, 0.25, 0.01229, 0.2083, 0.01229, 0.25, 0.02459, 0.2917, 0.02459, 0.2917, 0.01229, 0.25, 0.01229, 0.2917, 0.02459, 0.3333, 0.02459, 0.3333, 0.01229, 0.2917, 0.01229, 0.3333, 0.02459, 0.375, 0.02459, 0.375, 0.01229, 0.3333, 0.01229, 0.375, 0.02459, 0.4167, 0.02459, 0.4167, 0.01229, 0.375, 0.01229, 0.4167, 0.02459, 0.4583, 0.02459, 0.4583, 0.01229, 0.4167, 0.01229, 0.4583, 0.02459, 0.5, 0.02459, 0.5, 0.01229, 0.4583, 0.01229, 0.5, 0.02459, 0.5417, 0.02459, 0.5417, 0.01229, 0.5, 0.01229, 0.5417, 0.02459, 0.5833, 0.02459, 0.5833, 0.01229, 0.5417, 0.01229, 0.5833, 0.02459, 0.625, 0.02459, 0.625, 0.01229, 0.5833, 0.01229, 0.625, 0.02459, 0.6667, 0.02459, 0.6667, 0.01229, 0.625, 0.01229, 0.6667, 0.02459, 0.7083, 0.02459, 0.7083, 0.01229, 0.6667, 0.01229, 0.7083, 0.02459, 0.75, 0.02459, 0.75, 0.01229, 0.7083, 0.01229, 0.75, 0.02459, 0.7917, 0.02459, 0.7917, 0.01229, 0.75, 0.01229, 0.7917, 0.02459, 0.8333, 0.02459, 0.8333, 0.01229, 0.7917, 0.01229, 0.8333, 0.02459, 0.875, 0.02459, 0.875, 0.01229, 0.8333, 0.01229, 0.875, 0.02459, 0.9167, 0.02459, 0.9167, 0.01229, 0.875, 0.01229, 0.9167, 0.02459, 0.9583, 0.02459, 0.9583, 0.01229, 0.9167, 0.01229, 0.9583, 0.02459, 0.0, 0.02459, 0.0, 0.01229, 0.9583, 0.01229, 0.0, 0.01229, 0.04167, 0.01229, 0.04167, 0.0, 0.0, 0.0, 0.04167, 0.01229, 0.08333, 0.01229, 0.08333, 0.0, 0.04167, 0.0, 0.08333, 0.01229, 0.125, 0.01229, 0.125, 0.0, 0.08333, 0.0, 0.125, 0.01229, 0.1667, 0.01229, 0.1667, 0.0, 0.125, 0.0, 0.1667, 0.01229, 0.2083, 0.01229, 0.2083, 0.0, 0.1667, 0.0, 0.2083, 0.01229, 0.25, 0.01229, 0.25, 0.0, 0.2083, 0.0, 0.25, 0.01229, 0.2917, 0.01229, 0.2917, 0.0, 0.25, 0.0, 0.2917, 0.01229, 0.3333, 0.01229, 0.3333, 0.0, 0.2917, 0.0, 0.3333, 0.01229, 0.375, 0.01229, 0.375, 0.0, 0.3333, 0.0, 0.375, 0.01229, 0.4167, 0.01229, 0.4167, 0.0, 0.375, 0.0, 0.4167, 0.01229, 0.4583, 0.01229, 0.4583, 0.0, 0.4167, 0.0, 0.4583, 0.01229, 0.5, 0.01229, 0.5, 0.0, 0.4583, 0.0, 0.5, 0.01229, 0.5417, 0.01229, 0.5417, 0.0, 0.5, 0.0, 0.5417, 0.01229, 0.5833, 0.01229, 0.5833, 0.0, 0.5417, 0.0, 0.5833, 0.01229, 0.625, 0.01229, 0.625, 0.0, 0.5833, 0.0, 0.625, 0.01229, 0.6667, 0.01229, 0.6667, 0.0, 0.625, 0.0, 0.6667, 0.01229, 0.7083, 0.01229, 0.7083, 0.0, 0.6667, 0.0, 0.7083, 0.01229, 0.75, 0.01229, 0.75, 0.0, 0.7083, 0.0, 0.75, 0.01229, 0.7917, 0.01229, 0.7917, 0.0, 0.75, 0.0, 0.7917, 0.01229, 0.8333, 0.01229, 0.8333, 0.0, 0.7917, 0.0, 0.8333, 0.01229, 0.875, 0.01229, 0.875, 0.0, 0.8333, 0.0, 0.875, 0.01229, 0.9167, 0.01229, 0.9167, 0.0, 0.875, 0.0, 0.9167, 0.01229, 0.9583, 0.01229, 0.9583, 0.0, 0.9167, 0.0, 0.9583, 0.01229, 0.0, 0.01229, 0.0, 0.0, 0.9583, 0.0, 0.9583, 0.0, 0.0, 0.0, 0.04167, 0.0, 0.08333, 0.0, 0.125, 0.0, 0.1667, 0.0, 0.2083, 0.0, 0.25, 0.0, 0.2917, 0.0, 0.3333, 0.0, 0.375, 0.0, 0.4167, 0.0, 0.4583, 0.0, 0.5, 0.0, 0.5417, 0.0, 0.5833, 0.0, 0.625, 0.0, 0.6667, 0.0, 0.7083, 0.0, 0.75, 0.0, 0.7917, 0.0, 0.8333, 0.0, 0.875, 0.0, 0.9167, 0.0])
me_needle_mountain.materials.append(mat_mat_strata_paint_png_002)
me_needle_mountain.update()

# ---- objects
ob_needle_mountain = bpy.data.objects.new('needle_mountain', me_needle_mountain)

# ---- transforms, parenting, visibility, modifiers, constraints
ob_needle_mountain.location = (0.0, 0.0, 0.0)

# ---- collection membership
scene.collection.objects.link(ob_needle_mountain)

# ---- scene / render settings (as saved in the file)
scene.frame_start = 1; scene.frame_end = 250; scene.frame_set(1)
scene.render.engine = 'BLENDER_EEVEE_NEXT'
bpy.context.view_layer.update()

# ---- added for rendering (the .blend has no active camera and no usable light): camera, sun + grey world if the file has none
cam_auto = bpy.data.cameras.new('AutoCamera')
cam_auto.lens = 50.0
cam_auto.sensor_width = 36.0
cam_auto.clip_end = 1000.0
ob_auto_camera = bpy.data.objects.new('AutoCamera', cam_auto)
scene.collection.objects.link(ob_auto_camera)
ob_auto_camera.location = (2.47185, -2.97897, 2.48433)
ob_auto_camera.rotation_euler = (1.09748, -7.21219e-08, 0.694738)
scene.camera = ob_auto_camera
light_auto_sun = bpy.data.lights.new('AutoSun', 'SUN')
light_auto_sun.energy = 3.0
light_auto_sun.angle = 0.0523599
ob_auto_sun = bpy.data.objects.new('AutoSun', light_auto_sun)
scene.collection.objects.link(ob_auto_sun)
ob_auto_sun.rotation_euler = (0.872665, 0.174533, 0.523599)
if scene.world is None:
    world_auto = bpy.data.worlds.new('AutoWorld')
    world_auto.color = (0.3, 0.3, 0.3)
    scene.world = world_auto
bpy.context.view_layer.update()
